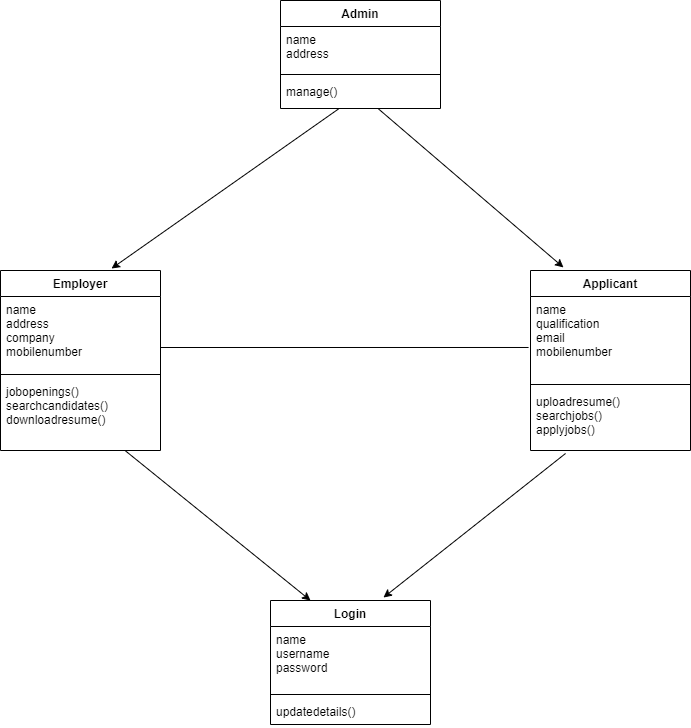

The diagram above was exported from draw.io. Its source (the exported page's mxGraphModel, read from the mxfile embedded in the PNG):
<mxGraphModel dx="868" dy="450" grid="1" gridSize="10" guides="1" tooltips="1" connect="1" arrows="1" fold="1" page="1" pageScale="1" pageWidth="850" pageHeight="1100" math="0" shadow="0">
  <root>
    <mxCell id="0" />
    <mxCell id="1" parent="0" />
    <mxCell id="7LpXLHyFcyRuZma5e5UK-1" value="Admin" style="swimlane;fontStyle=1;align=center;verticalAlign=top;childLayout=stackLayout;horizontal=1;startSize=26;horizontalStack=0;resizeParent=1;resizeParentMax=0;resizeLast=0;collapsible=1;marginBottom=0;" parent="1" vertex="1">
      <mxGeometry x="330" y="60" width="160" height="108" as="geometry" />
    </mxCell>
    <mxCell id="7LpXLHyFcyRuZma5e5UK-2" value="name&#10;address" style="text;strokeColor=none;fillColor=none;align=left;verticalAlign=top;spacingLeft=4;spacingRight=4;overflow=hidden;rotatable=0;points=[[0,0.5],[1,0.5]];portConstraint=eastwest;" parent="7LpXLHyFcyRuZma5e5UK-1" vertex="1">
      <mxGeometry y="26" width="160" height="44" as="geometry" />
    </mxCell>
    <mxCell id="7LpXLHyFcyRuZma5e5UK-3" value="" style="line;strokeWidth=1;fillColor=none;align=left;verticalAlign=middle;spacingTop=-1;spacingLeft=3;spacingRight=3;rotatable=0;labelPosition=right;points=[];portConstraint=eastwest;" parent="7LpXLHyFcyRuZma5e5UK-1" vertex="1">
      <mxGeometry y="70" width="160" height="8" as="geometry" />
    </mxCell>
    <mxCell id="7LpXLHyFcyRuZma5e5UK-4" value="manage()" style="text;strokeColor=none;fillColor=none;align=left;verticalAlign=top;spacingLeft=4;spacingRight=4;overflow=hidden;rotatable=0;points=[[0,0.5],[1,0.5]];portConstraint=eastwest;" parent="7LpXLHyFcyRuZma5e5UK-1" vertex="1">
      <mxGeometry y="78" width="160" height="30" as="geometry" />
    </mxCell>
    <mxCell id="7LpXLHyFcyRuZma5e5UK-9" value="Applicant" style="swimlane;fontStyle=1;align=center;verticalAlign=top;childLayout=stackLayout;horizontal=1;startSize=26;horizontalStack=0;resizeParent=1;resizeParentMax=0;resizeLast=0;collapsible=1;marginBottom=0;" parent="1" vertex="1">
      <mxGeometry x="580" y="330" width="160" height="180" as="geometry" />
    </mxCell>
    <mxCell id="7LpXLHyFcyRuZma5e5UK-10" value="name&#10;qualification&#10;email&#10;mobilenumber" style="text;strokeColor=none;fillColor=none;align=left;verticalAlign=top;spacingLeft=4;spacingRight=4;overflow=hidden;rotatable=0;points=[[0,0.5],[1,0.5]];portConstraint=eastwest;" parent="7LpXLHyFcyRuZma5e5UK-9" vertex="1">
      <mxGeometry y="26" width="160" height="84" as="geometry" />
    </mxCell>
    <mxCell id="7LpXLHyFcyRuZma5e5UK-11" value="" style="line;strokeWidth=1;fillColor=none;align=left;verticalAlign=middle;spacingTop=-1;spacingLeft=3;spacingRight=3;rotatable=0;labelPosition=right;points=[];portConstraint=eastwest;" parent="7LpXLHyFcyRuZma5e5UK-9" vertex="1">
      <mxGeometry y="110" width="160" height="8" as="geometry" />
    </mxCell>
    <mxCell id="7LpXLHyFcyRuZma5e5UK-12" value="uploadresume()&#10;searchjobs()&#10;applyjobs()" style="text;strokeColor=none;fillColor=none;align=left;verticalAlign=top;spacingLeft=4;spacingRight=4;overflow=hidden;rotatable=0;points=[[0,0.5],[1,0.5]];portConstraint=eastwest;" parent="7LpXLHyFcyRuZma5e5UK-9" vertex="1">
      <mxGeometry y="118" width="160" height="62" as="geometry" />
    </mxCell>
    <mxCell id="7LpXLHyFcyRuZma5e5UK-13" value="Employer" style="swimlane;fontStyle=1;align=center;verticalAlign=top;childLayout=stackLayout;horizontal=1;startSize=26;horizontalStack=0;resizeParent=1;resizeParentMax=0;resizeLast=0;collapsible=1;marginBottom=0;" parent="1" vertex="1">
      <mxGeometry x="50" y="330" width="160" height="180" as="geometry" />
    </mxCell>
    <mxCell id="7LpXLHyFcyRuZma5e5UK-14" value="name&#10;address&#10;company&#10;mobilenumber" style="text;strokeColor=none;fillColor=none;align=left;verticalAlign=top;spacingLeft=4;spacingRight=4;overflow=hidden;rotatable=0;points=[[0,0.5],[1,0.5]];portConstraint=eastwest;" parent="7LpXLHyFcyRuZma5e5UK-13" vertex="1">
      <mxGeometry y="26" width="160" height="74" as="geometry" />
    </mxCell>
    <mxCell id="7LpXLHyFcyRuZma5e5UK-15" value="" style="line;strokeWidth=1;fillColor=none;align=left;verticalAlign=middle;spacingTop=-1;spacingLeft=3;spacingRight=3;rotatable=0;labelPosition=right;points=[];portConstraint=eastwest;" parent="7LpXLHyFcyRuZma5e5UK-13" vertex="1">
      <mxGeometry y="100" width="160" height="8" as="geometry" />
    </mxCell>
    <mxCell id="7LpXLHyFcyRuZma5e5UK-16" value="jobopenings()&#10;searchcandidates()&#10;downloadresume()" style="text;strokeColor=none;fillColor=none;align=left;verticalAlign=top;spacingLeft=4;spacingRight=4;overflow=hidden;rotatable=0;points=[[0,0.5],[1,0.5]];portConstraint=eastwest;" parent="7LpXLHyFcyRuZma5e5UK-13" vertex="1">
      <mxGeometry y="108" width="160" height="72" as="geometry" />
    </mxCell>
    <mxCell id="7LpXLHyFcyRuZma5e5UK-17" value="Login" style="swimlane;fontStyle=1;align=center;verticalAlign=top;childLayout=stackLayout;horizontal=1;startSize=26;horizontalStack=0;resizeParent=1;resizeParentMax=0;resizeLast=0;collapsible=1;marginBottom=0;" parent="1" vertex="1">
      <mxGeometry x="320" y="660" width="160" height="124" as="geometry" />
    </mxCell>
    <mxCell id="7LpXLHyFcyRuZma5e5UK-18" value="name&#10;username&#10;password" style="text;strokeColor=none;fillColor=none;align=left;verticalAlign=top;spacingLeft=4;spacingRight=4;overflow=hidden;rotatable=0;points=[[0,0.5],[1,0.5]];portConstraint=eastwest;" parent="7LpXLHyFcyRuZma5e5UK-17" vertex="1">
      <mxGeometry y="26" width="160" height="64" as="geometry" />
    </mxCell>
    <mxCell id="7LpXLHyFcyRuZma5e5UK-19" value="" style="line;strokeWidth=1;fillColor=none;align=left;verticalAlign=middle;spacingTop=-1;spacingLeft=3;spacingRight=3;rotatable=0;labelPosition=right;points=[];portConstraint=eastwest;" parent="7LpXLHyFcyRuZma5e5UK-17" vertex="1">
      <mxGeometry y="90" width="160" height="8" as="geometry" />
    </mxCell>
    <mxCell id="7LpXLHyFcyRuZma5e5UK-20" value="updatedetails()" style="text;strokeColor=none;fillColor=none;align=left;verticalAlign=top;spacingLeft=4;spacingRight=4;overflow=hidden;rotatable=0;points=[[0,0.5],[1,0.5]];portConstraint=eastwest;" parent="7LpXLHyFcyRuZma5e5UK-17" vertex="1">
      <mxGeometry y="98" width="160" height="26" as="geometry" />
    </mxCell>
    <mxCell id="7LpXLHyFcyRuZma5e5UK-22" value="" style="endArrow=classic;html=1;rounded=0;entryX=0.694;entryY=-0.011;entryDx=0;entryDy=0;entryPerimeter=0;" parent="1" source="7LpXLHyFcyRuZma5e5UK-4" target="7LpXLHyFcyRuZma5e5UK-13" edge="1">
      <mxGeometry width="50" height="50" relative="1" as="geometry">
        <mxPoint x="400" y="250" as="sourcePoint" />
        <mxPoint x="450" y="200" as="targetPoint" />
      </mxGeometry>
    </mxCell>
    <mxCell id="7LpXLHyFcyRuZma5e5UK-23" value="" style="endArrow=classic;html=1;rounded=0;entryX=0.206;entryY=-0.017;entryDx=0;entryDy=0;entryPerimeter=0;" parent="1" source="7LpXLHyFcyRuZma5e5UK-4" target="7LpXLHyFcyRuZma5e5UK-9" edge="1">
      <mxGeometry width="50" height="50" relative="1" as="geometry">
        <mxPoint x="360" y="200" as="sourcePoint" />
        <mxPoint x="450" y="300" as="targetPoint" />
      </mxGeometry>
    </mxCell>
    <mxCell id="7LpXLHyFcyRuZma5e5UK-24" value="" style="endArrow=classic;html=1;rounded=0;entryX=0.25;entryY=0;entryDx=0;entryDy=0;" parent="1" source="7LpXLHyFcyRuZma5e5UK-16" target="7LpXLHyFcyRuZma5e5UK-17" edge="1">
      <mxGeometry width="50" height="50" relative="1" as="geometry">
        <mxPoint x="400" y="650" as="sourcePoint" />
        <mxPoint x="450" y="600" as="targetPoint" />
      </mxGeometry>
    </mxCell>
    <mxCell id="7LpXLHyFcyRuZma5e5UK-25" value="" style="endArrow=classic;html=1;rounded=0;entryX=0.706;entryY=-0.024;entryDx=0;entryDy=0;entryPerimeter=0;exitX=0.219;exitY=1.048;exitDx=0;exitDy=0;exitPerimeter=0;" parent="1" source="7LpXLHyFcyRuZma5e5UK-12" target="7LpXLHyFcyRuZma5e5UK-17" edge="1">
      <mxGeometry width="50" height="50" relative="1" as="geometry">
        <mxPoint x="430" y="540" as="sourcePoint" />
        <mxPoint x="450" y="600" as="targetPoint" />
      </mxGeometry>
    </mxCell>
    <mxCell id="7LpXLHyFcyRuZma5e5UK-26" value="" style="endArrow=none;html=1;rounded=0;entryX=-0.012;entryY=0.607;entryDx=0;entryDy=0;entryPerimeter=0;" parent="1" target="7LpXLHyFcyRuZma5e5UK-10" edge="1">
      <mxGeometry width="50" height="50" relative="1" as="geometry">
        <mxPoint x="210" y="407" as="sourcePoint" />
        <mxPoint x="450" y="500" as="targetPoint" />
      </mxGeometry>
    </mxCell>
  </root>
</mxGraphModel>